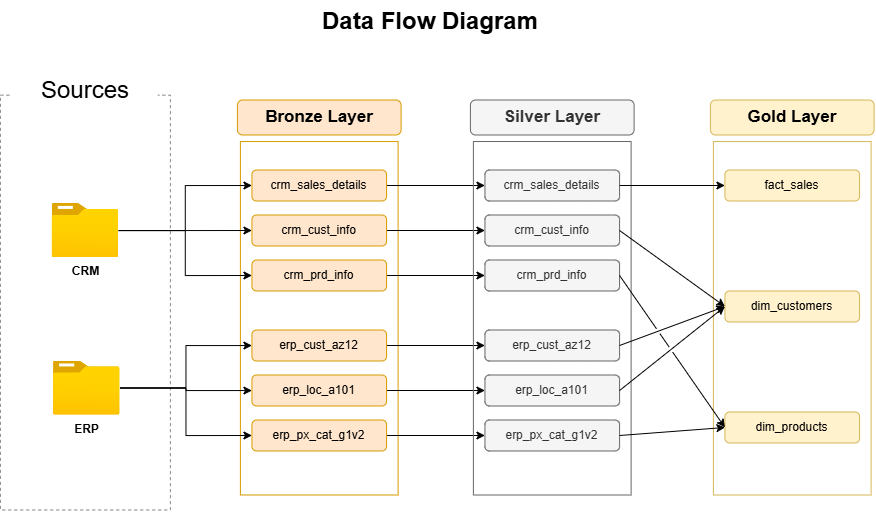

The diagram above was exported from draw.io. Its source (the exported page's mxGraphModel, read from the mxfile embedded in the PNG):
<mxGraphModel dx="2067" dy="856" grid="1" gridSize="10" guides="1" tooltips="1" connect="1" arrows="1" fold="1" page="0" pageScale="1" pageWidth="827" pageHeight="1169" math="0" shadow="0">
  <root>
    <mxCell id="0" />
    <mxCell id="1" parent="0" />
    <mxCell id="yQd9wGyQWgyzxZUPiZhF-1" connectable="0" parent="1" style="group;movable=1;resizable=1;rotatable=1;deletable=1;editable=1;locked=0;connectable=1;" value="" vertex="1">
      <mxGeometry height="430" width="170" x="-160" y="290" as="geometry" />
    </mxCell>
    <mxCell id="yQd9wGyQWgyzxZUPiZhF-2" parent="yQd9wGyQWgyzxZUPiZhF-1" style="rounded=0;whiteSpace=wrap;html=1;fontStyle=1;fillColor=none;dashed=1;strokeColor=#888888;movable=1;resizable=1;rotatable=1;deletable=1;editable=1;locked=0;connectable=1;" value="" vertex="1">
      <mxGeometry height="414.82352941176475" width="170" y="15.176470588235293" as="geometry" />
    </mxCell>
    <mxCell id="yQd9wGyQWgyzxZUPiZhF-3" parent="yQd9wGyQWgyzxZUPiZhF-1" style="rounded=0;whiteSpace=wrap;html=1;fontSize=24;strokeColor=none;movable=1;resizable=1;rotatable=1;deletable=1;editable=1;locked=0;connectable=1;" value="Sources" vertex="1">
      <mxGeometry height="20.235294117647058" width="145.7142857142857" x="12.142857142857139" as="geometry" />
    </mxCell>
    <mxCell id="yQd9wGyQWgyzxZUPiZhF-4" parent="yQd9wGyQWgyzxZUPiZhF-1" style="image;aspect=fixed;html=1;points=[];align=center;fontSize=12;image=img/lib/azure2/general/Folder_Blank.svg;movable=1;resizable=1;rotatable=1;deletable=1;editable=1;locked=0;connectable=1;" value="&lt;b&gt;CRM&lt;/b&gt;" vertex="1">
      <mxGeometry height="54.07" width="66.62" x="51.69" y="123.46" as="geometry" />
    </mxCell>
    <mxCell id="yQd9wGyQWgyzxZUPiZhF-6" parent="yQd9wGyQWgyzxZUPiZhF-1" style="image;aspect=fixed;html=1;points=[];align=center;fontSize=12;image=img/lib/azure2/general/Folder_Blank.svg;movable=1;resizable=1;rotatable=1;deletable=1;editable=1;locked=0;connectable=1;" value="&lt;b&gt;ERP&lt;/b&gt;" vertex="1">
      <mxGeometry height="54.07" width="66.62" x="53" y="281" as="geometry" />
    </mxCell>
    <mxCell id="yQd9wGyQWgyzxZUPiZhF-10" parent="1" style="rounded=1;whiteSpace=wrap;html=1;fillColor=#ffe6cc;strokeColor=#d79b00;fontSize=17;fontStyle=1" value="Bronze Layer" vertex="1">
      <mxGeometry height="35" width="163.71" x="77" y="310" as="geometry" />
    </mxCell>
    <mxCell id="yQd9wGyQWgyzxZUPiZhF-11" parent="1" style="rounded=0;whiteSpace=wrap;html=1;fillColor=none;strokeColor=#d79b00;fontSize=20;glass=0;shadow=0;" value="" vertex="1">
      <mxGeometry height="353.47" width="157.71" x="80" y="351.53" as="geometry" />
    </mxCell>
    <mxCell id="Kp-zxUp06XySLGNQ77Eh-10" edge="1" parent="1" source="yQd9wGyQWgyzxZUPiZhF-15" style="edgeStyle=orthogonalEdgeStyle;rounded=0;orthogonalLoop=1;jettySize=auto;html=1;entryX=0;entryY=0.5;entryDx=0;entryDy=0;" target="Kp-zxUp06XySLGNQ77Eh-4">
      <mxGeometry relative="1" as="geometry" />
    </mxCell>
    <mxCell id="yQd9wGyQWgyzxZUPiZhF-15" parent="1" style="rounded=1;whiteSpace=wrap;html=1;fillColor=#ffe6cc;strokeColor=#d79b00;fontSize=12;fontStyle=0" value="crm_sales_details" vertex="1">
      <mxGeometry height="31" width="134.64" x="91.53999999999999" y="380" as="geometry" />
    </mxCell>
    <mxCell id="Kp-zxUp06XySLGNQ77Eh-11" edge="1" parent="1" source="yQd9wGyQWgyzxZUPiZhF-16" style="edgeStyle=orthogonalEdgeStyle;rounded=0;orthogonalLoop=1;jettySize=auto;html=1;entryX=0;entryY=0.5;entryDx=0;entryDy=0;" target="Kp-zxUp06XySLGNQ77Eh-5">
      <mxGeometry relative="1" as="geometry" />
    </mxCell>
    <mxCell id="yQd9wGyQWgyzxZUPiZhF-16" parent="1" style="rounded=1;whiteSpace=wrap;html=1;fillColor=#ffe6cc;strokeColor=#d79b00;fontSize=12;fontStyle=0" value="crm_cust_info" vertex="1">
      <mxGeometry height="31" width="134.64" x="91.54" y="425" as="geometry" />
    </mxCell>
    <mxCell id="Kp-zxUp06XySLGNQ77Eh-12" edge="1" parent="1" source="yQd9wGyQWgyzxZUPiZhF-17" style="edgeStyle=orthogonalEdgeStyle;rounded=0;orthogonalLoop=1;jettySize=auto;html=1;entryX=0;entryY=0.5;entryDx=0;entryDy=0;" target="Kp-zxUp06XySLGNQ77Eh-6">
      <mxGeometry relative="1" as="geometry" />
    </mxCell>
    <mxCell id="yQd9wGyQWgyzxZUPiZhF-17" parent="1" style="rounded=1;whiteSpace=wrap;html=1;fillColor=#ffe6cc;strokeColor=#d79b00;fontSize=12;fontStyle=0" value="crm_prd_info" vertex="1">
      <mxGeometry height="31" width="134.64" x="91.53999999999999" y="470" as="geometry" />
    </mxCell>
    <mxCell id="yQd9wGyQWgyzxZUPiZhF-18" edge="1" parent="1" source="yQd9wGyQWgyzxZUPiZhF-4" style="edgeStyle=orthogonalEdgeStyle;rounded=0;orthogonalLoop=1;jettySize=auto;html=1;entryX=0;entryY=0.5;entryDx=0;entryDy=0;" target="yQd9wGyQWgyzxZUPiZhF-15">
      <mxGeometry relative="1" as="geometry" />
    </mxCell>
    <mxCell id="yQd9wGyQWgyzxZUPiZhF-19" edge="1" parent="1" source="yQd9wGyQWgyzxZUPiZhF-4" style="edgeStyle=orthogonalEdgeStyle;rounded=0;orthogonalLoop=1;jettySize=auto;html=1;entryX=0;entryY=0.5;entryDx=0;entryDy=0;" target="yQd9wGyQWgyzxZUPiZhF-16">
      <mxGeometry relative="1" as="geometry" />
    </mxCell>
    <mxCell id="yQd9wGyQWgyzxZUPiZhF-20" edge="1" parent="1" source="yQd9wGyQWgyzxZUPiZhF-4" style="edgeStyle=orthogonalEdgeStyle;rounded=0;orthogonalLoop=1;jettySize=auto;html=1;entryX=0;entryY=0.5;entryDx=0;entryDy=0;" target="yQd9wGyQWgyzxZUPiZhF-17">
      <mxGeometry relative="1" as="geometry" />
    </mxCell>
    <mxCell id="Kp-zxUp06XySLGNQ77Eh-13" edge="1" parent="1" source="yQd9wGyQWgyzxZUPiZhF-21" style="edgeStyle=orthogonalEdgeStyle;rounded=0;orthogonalLoop=1;jettySize=auto;html=1;entryX=0;entryY=0.5;entryDx=0;entryDy=0;" target="Kp-zxUp06XySLGNQ77Eh-7">
      <mxGeometry relative="1" as="geometry" />
    </mxCell>
    <mxCell id="yQd9wGyQWgyzxZUPiZhF-21" parent="1" style="rounded=1;whiteSpace=wrap;html=1;fillColor=#ffe6cc;strokeColor=#d79b00;fontSize=12;fontStyle=0" value="erp_cust_az12" vertex="1">
      <mxGeometry height="31" width="134.64" x="91.54" y="540" as="geometry" />
    </mxCell>
    <mxCell id="Kp-zxUp06XySLGNQ77Eh-14" edge="1" parent="1" source="yQd9wGyQWgyzxZUPiZhF-22" style="edgeStyle=orthogonalEdgeStyle;rounded=0;orthogonalLoop=1;jettySize=auto;html=1;" target="Kp-zxUp06XySLGNQ77Eh-8">
      <mxGeometry relative="1" as="geometry" />
    </mxCell>
    <mxCell id="yQd9wGyQWgyzxZUPiZhF-22" parent="1" style="rounded=1;whiteSpace=wrap;html=1;fillColor=#ffe6cc;strokeColor=#d79b00;fontSize=12;fontStyle=0" value="erp_loc_a101" vertex="1">
      <mxGeometry height="31" width="134.64" x="91.54" y="585" as="geometry" />
    </mxCell>
    <mxCell id="Kp-zxUp06XySLGNQ77Eh-15" edge="1" parent="1" source="yQd9wGyQWgyzxZUPiZhF-23" style="edgeStyle=orthogonalEdgeStyle;rounded=0;orthogonalLoop=1;jettySize=auto;html=1;" target="Kp-zxUp06XySLGNQ77Eh-9">
      <mxGeometry relative="1" as="geometry" />
    </mxCell>
    <mxCell id="yQd9wGyQWgyzxZUPiZhF-23" parent="1" style="rounded=1;whiteSpace=wrap;html=1;fillColor=#ffe6cc;strokeColor=#d79b00;fontSize=12;fontStyle=0" value="erp_px_cat_g1v2" vertex="1">
      <mxGeometry height="31" width="134.64" x="91.54" y="630" as="geometry" />
    </mxCell>
    <mxCell id="yQd9wGyQWgyzxZUPiZhF-24" edge="1" parent="1" source="yQd9wGyQWgyzxZUPiZhF-6" style="edgeStyle=orthogonalEdgeStyle;rounded=0;orthogonalLoop=1;jettySize=auto;html=1;" target="yQd9wGyQWgyzxZUPiZhF-21">
      <mxGeometry relative="1" as="geometry" />
    </mxCell>
    <mxCell id="yQd9wGyQWgyzxZUPiZhF-25" edge="1" parent="1" source="yQd9wGyQWgyzxZUPiZhF-6" style="edgeStyle=orthogonalEdgeStyle;rounded=0;orthogonalLoop=1;jettySize=auto;html=1;" target="yQd9wGyQWgyzxZUPiZhF-22">
      <mxGeometry relative="1" as="geometry" />
    </mxCell>
    <mxCell id="yQd9wGyQWgyzxZUPiZhF-26" edge="1" parent="1" source="yQd9wGyQWgyzxZUPiZhF-6" style="edgeStyle=orthogonalEdgeStyle;rounded=0;orthogonalLoop=1;jettySize=auto;html=1;entryX=0;entryY=0.5;entryDx=0;entryDy=0;" target="yQd9wGyQWgyzxZUPiZhF-23">
      <mxGeometry relative="1" as="geometry" />
    </mxCell>
    <mxCell id="Kp-zxUp06XySLGNQ77Eh-1" parent="1" style="text;html=1;whiteSpace=wrap;overflow=hidden;rounded=0;" value="&lt;h1 style=&quot;margin-top: 0px;&quot;&gt;Data Flow Diagram&lt;/h1&gt;" vertex="1">
      <mxGeometry height="35" width="222.14" x="160" y="210" as="geometry" />
    </mxCell>
    <mxCell id="Kp-zxUp06XySLGNQ77Eh-2" parent="1" style="rounded=1;whiteSpace=wrap;html=1;fillColor=#f5f5f5;strokeColor=#666666;fontSize=17;fontStyle=1;fontColor=#333333;" value="Silver Layer" vertex="1">
      <mxGeometry height="35" width="163.71" x="310" y="310" as="geometry" />
    </mxCell>
    <mxCell id="Kp-zxUp06XySLGNQ77Eh-3" parent="1" style="rounded=0;whiteSpace=wrap;html=1;fillColor=none;strokeColor=#666666;fontSize=20;glass=0;shadow=0;fontColor=#333333;" value="" vertex="1">
      <mxGeometry height="353.47" width="157.71" x="313" y="351.53" as="geometry" />
    </mxCell>
    <mxCell id="Kp-zxUp06XySLGNQ77Eh-4" parent="1" style="rounded=1;whiteSpace=wrap;html=1;fillColor=#f5f5f5;strokeColor=#666666;fontSize=12;fontStyle=0;fontColor=#333333;" value="crm_sales_details" vertex="1">
      <mxGeometry height="31" width="134.64" x="324.53999999999996" y="380" as="geometry" />
    </mxCell>
    <mxCell id="Kp-zxUp06XySLGNQ77Eh-5" parent="1" style="rounded=1;whiteSpace=wrap;html=1;fillColor=#f5f5f5;strokeColor=#666666;fontSize=12;fontStyle=0;fontColor=#333333;" value="crm_cust_info" vertex="1">
      <mxGeometry height="31" width="134.64" x="324.54" y="425" as="geometry" />
    </mxCell>
    <mxCell id="Kp-zxUp06XySLGNQ77Eh-6" parent="1" style="rounded=1;whiteSpace=wrap;html=1;fillColor=#f5f5f5;strokeColor=#666666;fontSize=12;fontStyle=0;fontColor=#333333;" value="crm_prd_info" vertex="1">
      <mxGeometry height="31" width="134.64" x="324.53999999999996" y="470" as="geometry" />
    </mxCell>
    <mxCell id="Kp-zxUp06XySLGNQ77Eh-7" parent="1" style="rounded=1;whiteSpace=wrap;html=1;fillColor=#f5f5f5;strokeColor=#666666;fontSize=12;fontStyle=0;fontColor=#333333;" value="erp_cust_az12" vertex="1">
      <mxGeometry height="31" width="134.64" x="324.54" y="540" as="geometry" />
    </mxCell>
    <mxCell id="Kp-zxUp06XySLGNQ77Eh-8" parent="1" style="rounded=1;whiteSpace=wrap;html=1;fillColor=#f5f5f5;strokeColor=#666666;fontSize=12;fontStyle=0;fontColor=#333333;" value="erp_loc_a101" vertex="1">
      <mxGeometry height="31" width="134.64" x="324.54" y="585" as="geometry" />
    </mxCell>
    <mxCell id="Kp-zxUp06XySLGNQ77Eh-9" parent="1" style="rounded=1;whiteSpace=wrap;html=1;fillColor=#f5f5f5;strokeColor=#666666;fontSize=12;fontStyle=0;fontColor=#333333;" value="erp_px_cat_g1v2" vertex="1">
      <mxGeometry height="31" width="134.64" x="324.54" y="630" as="geometry" />
    </mxCell>
    <mxCell id="Kp-zxUp06XySLGNQ77Eh-16" parent="1" style="rounded=1;whiteSpace=wrap;html=1;fillColor=#fff2cc;strokeColor=#d6b656;fontSize=17;fontStyle=1;" value="Gold Layer" vertex="1">
      <mxGeometry height="35" width="163.71" x="550" y="310" as="geometry" />
    </mxCell>
    <mxCell id="Kp-zxUp06XySLGNQ77Eh-17" parent="1" style="rounded=0;whiteSpace=wrap;html=1;fillColor=none;strokeColor=#d6b656;fontSize=20;glass=0;shadow=0;" value="" vertex="1">
      <mxGeometry height="353.47" width="157.71" x="553" y="351.53" as="geometry" />
    </mxCell>
    <mxCell id="Kp-zxUp06XySLGNQ77Eh-18" parent="1" style="rounded=1;whiteSpace=wrap;html=1;fillColor=#fff2cc;strokeColor=#d6b656;fontSize=12;fontStyle=0;" value="fact_sales" vertex="1">
      <mxGeometry height="31" width="134.64" x="564.53" y="380" as="geometry" />
    </mxCell>
    <mxCell id="Kp-zxUp06XySLGNQ77Eh-19" parent="1" style="rounded=1;whiteSpace=wrap;html=1;fillColor=#fff2cc;strokeColor=#d6b656;fontSize=12;fontStyle=0;" value="dim_customers" vertex="1">
      <mxGeometry height="31" width="134.64" x="564.54" y="501" as="geometry" />
    </mxCell>
    <mxCell id="Kp-zxUp06XySLGNQ77Eh-20" parent="1" style="rounded=1;whiteSpace=wrap;html=1;fillColor=#fff2cc;strokeColor=#d6b656;fontSize=12;fontStyle=0;" value="dim_products" vertex="1">
      <mxGeometry height="31" width="134.64" x="564.53" y="622" as="geometry" />
    </mxCell>
    <mxCell id="Kp-zxUp06XySLGNQ77Eh-24" edge="1" parent="1" source="Kp-zxUp06XySLGNQ77Eh-4" style="endArrow=classic;html=1;rounded=0;exitX=1;exitY=0.5;exitDx=0;exitDy=0;entryX=0;entryY=0.5;entryDx=0;entryDy=0;" target="Kp-zxUp06XySLGNQ77Eh-18" value="">
      <mxGeometry height="50" relative="1" width="50" as="geometry">
        <mxPoint x="490" y="470" as="sourcePoint" />
        <mxPoint x="540" y="420" as="targetPoint" />
      </mxGeometry>
    </mxCell>
    <mxCell id="Kp-zxUp06XySLGNQ77Eh-25" edge="1" parent="1" source="Kp-zxUp06XySLGNQ77Eh-5" style="endArrow=classic;html=1;rounded=0;exitX=1;exitY=0.5;exitDx=0;exitDy=0;entryX=0;entryY=0.5;entryDx=0;entryDy=0;jumpStyle=gap;" target="Kp-zxUp06XySLGNQ77Eh-19" value="">
      <mxGeometry height="50" relative="1" width="50" as="geometry">
        <mxPoint x="480" y="450" as="sourcePoint" />
        <mxPoint x="586" y="450" as="targetPoint" />
      </mxGeometry>
    </mxCell>
    <mxCell id="Kp-zxUp06XySLGNQ77Eh-26" edge="1" parent="1" source="Kp-zxUp06XySLGNQ77Eh-7" style="endArrow=classic;html=1;rounded=0;exitX=1;exitY=0.5;exitDx=0;exitDy=0;entryX=0;entryY=0.5;entryDx=0;entryDy=0;jumpStyle=gap;" target="Kp-zxUp06XySLGNQ77Eh-19" value="">
      <mxGeometry height="50" relative="1" width="50" as="geometry">
        <mxPoint x="458.53" y="532" as="sourcePoint" />
        <mxPoint x="564.53" y="532" as="targetPoint" />
      </mxGeometry>
    </mxCell>
    <mxCell id="Kp-zxUp06XySLGNQ77Eh-27" edge="1" parent="1" source="Kp-zxUp06XySLGNQ77Eh-8" style="endArrow=classic;html=1;rounded=0;exitX=1;exitY=0.5;exitDx=0;exitDy=0;entryX=0;entryY=0.5;entryDx=0;entryDy=0;jumpStyle=gap;" target="Kp-zxUp06XySLGNQ77Eh-19" value="">
      <mxGeometry height="50" relative="1" width="50" as="geometry">
        <mxPoint x="500" y="590" as="sourcePoint" />
        <mxPoint x="606" y="590" as="targetPoint" />
      </mxGeometry>
    </mxCell>
    <mxCell id="Kp-zxUp06XySLGNQ77Eh-28" edge="1" parent="1" source="Kp-zxUp06XySLGNQ77Eh-6" style="endArrow=classic;html=1;rounded=0;exitX=1;exitY=0.5;exitDx=0;exitDy=0;entryX=0;entryY=0.5;entryDx=0;entryDy=0;jumpStyle=gap;" target="Kp-zxUp06XySLGNQ77Eh-20" value="">
      <mxGeometry height="50" relative="1" width="50" as="geometry">
        <mxPoint x="510" y="500" as="sourcePoint" />
        <mxPoint x="616" y="500" as="targetPoint" />
      </mxGeometry>
    </mxCell>
    <mxCell id="Kp-zxUp06XySLGNQ77Eh-31" edge="1" parent="1" source="Kp-zxUp06XySLGNQ77Eh-9" style="endArrow=classic;html=1;rounded=0;exitX=1;exitY=0.5;exitDx=0;exitDy=0;entryX=0;entryY=0.5;entryDx=0;entryDy=0;jumpStyle=gap;" target="Kp-zxUp06XySLGNQ77Eh-20" value="">
      <mxGeometry height="50" relative="1" width="50" as="geometry">
        <mxPoint x="480" y="790" as="sourcePoint" />
        <mxPoint x="586" y="790" as="targetPoint" />
      </mxGeometry>
    </mxCell>
  </root>
</mxGraphModel>